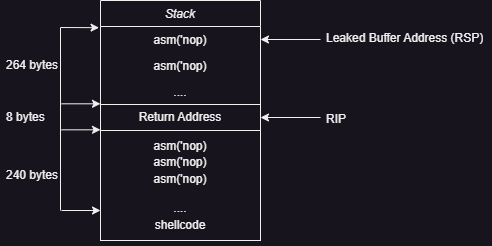

The diagram above was exported from draw.io. Its source (the exported page's mxGraphModel, read from the mxfile embedded in the PNG):
<mxGraphModel dx="696" dy="395" grid="1" gridSize="10" guides="1" tooltips="1" connect="1" arrows="1" fold="1" page="1" pageScale="1" pageWidth="827" pageHeight="1169" math="0" shadow="0">
  <root>
    <mxCell id="WIyWlLk6GJQsqaUBKTNV-0" />
    <mxCell id="WIyWlLk6GJQsqaUBKTNV-1" parent="WIyWlLk6GJQsqaUBKTNV-0" />
    <mxCell id="zkfFHV4jXpPFQw0GAbJ--0" value="Stack" style="swimlane;fontStyle=2;align=center;verticalAlign=top;childLayout=stackLayout;horizontal=1;startSize=26;horizontalStack=0;resizeParent=1;resizeLast=0;collapsible=1;marginBottom=0;rounded=0;shadow=0;strokeWidth=1;" parent="WIyWlLk6GJQsqaUBKTNV-1" vertex="1">
      <mxGeometry x="220" y="120" width="160" height="104" as="geometry">
        <mxRectangle x="220" y="120" width="160" height="26" as="alternateBounds" />
      </mxGeometry>
    </mxCell>
    <mxCell id="zkfFHV4jXpPFQw0GAbJ--1" value="asm('nop)" style="text;align=center;verticalAlign=top;spacingLeft=4;spacingRight=4;overflow=hidden;rotatable=0;points=[[0,0.5],[1,0.5]];portConstraint=eastwest;" parent="zkfFHV4jXpPFQw0GAbJ--0" vertex="1">
      <mxGeometry y="26" width="160" height="26" as="geometry" />
    </mxCell>
    <mxCell id="zkfFHV4jXpPFQw0GAbJ--2" value="asm('nop)" style="text;align=center;verticalAlign=top;spacingLeft=4;spacingRight=4;overflow=hidden;rotatable=0;points=[[0,0.5],[1,0.5]];portConstraint=eastwest;rounded=0;shadow=0;html=0;" parent="zkfFHV4jXpPFQw0GAbJ--0" vertex="1">
      <mxGeometry y="52" width="160" height="26" as="geometry" />
    </mxCell>
    <mxCell id="zkfFHV4jXpPFQw0GAbJ--3" value="...." style="text;align=center;verticalAlign=top;spacingLeft=4;spacingRight=4;overflow=hidden;rotatable=0;points=[[0,0.5],[1,0.5]];portConstraint=eastwest;rounded=0;shadow=0;html=0;" parent="zkfFHV4jXpPFQw0GAbJ--0" vertex="1">
      <mxGeometry y="78" width="160" height="26" as="geometry" />
    </mxCell>
    <mxCell id="G8IKwLSh3146LiPS4zvy-1" value="" style="endArrow=classic;html=1;rounded=0;entryX=1;entryY=0.5;entryDx=0;entryDy=0;" edge="1" parent="WIyWlLk6GJQsqaUBKTNV-1" target="zkfFHV4jXpPFQw0GAbJ--1">
      <mxGeometry width="50" height="50" relative="1" as="geometry">
        <mxPoint x="440" y="159" as="sourcePoint" />
        <mxPoint x="530" y="170" as="targetPoint" />
      </mxGeometry>
    </mxCell>
    <mxCell id="G8IKwLSh3146LiPS4zvy-4" value="Leaked Buffer Address (RSP)" style="text;strokeColor=none;fillColor=none;align=left;verticalAlign=middle;spacingLeft=4;spacingRight=4;overflow=hidden;points=[[0,0.5],[1,0.5]];portConstraint=eastwest;rotatable=0;whiteSpace=wrap;html=1;" vertex="1" parent="WIyWlLk6GJQsqaUBKTNV-1">
      <mxGeometry x="440" y="143" width="170" height="30" as="geometry" />
    </mxCell>
    <mxCell id="G8IKwLSh3146LiPS4zvy-6" value="Return Address" style="rounded=0;whiteSpace=wrap;html=1;" vertex="1" parent="WIyWlLk6GJQsqaUBKTNV-1">
      <mxGeometry x="220" y="224" width="160" height="26" as="geometry" />
    </mxCell>
    <mxCell id="G8IKwLSh3146LiPS4zvy-7" value="&lt;p style=&quot;line-height: 140%;&quot;&gt;asm('nop)&lt;br&gt;asm('nop)&lt;br&gt;asm('nop)&lt;/p&gt;&lt;p style=&quot;line-height: 140%;&quot;&gt;....&lt;br&gt;shellcode&lt;/p&gt;" style="rounded=0;whiteSpace=wrap;html=1;" vertex="1" parent="WIyWlLk6GJQsqaUBKTNV-1">
      <mxGeometry x="220" y="250" width="160" height="110" as="geometry" />
    </mxCell>
    <mxCell id="G8IKwLSh3146LiPS4zvy-9" value="" style="endArrow=classic;html=1;rounded=0;entryX=1;entryY=0.5;entryDx=0;entryDy=0;" edge="1" parent="WIyWlLk6GJQsqaUBKTNV-1" target="G8IKwLSh3146LiPS4zvy-6">
      <mxGeometry width="50" height="50" relative="1" as="geometry">
        <mxPoint x="440" y="237" as="sourcePoint" />
        <mxPoint x="510" y="260" as="targetPoint" />
      </mxGeometry>
    </mxCell>
    <mxCell id="G8IKwLSh3146LiPS4zvy-10" value="RIP" style="text;strokeColor=none;fillColor=none;align=left;verticalAlign=middle;spacingLeft=4;spacingRight=4;overflow=hidden;points=[[0,0.5],[1,0.5]];portConstraint=eastwest;rotatable=0;whiteSpace=wrap;html=1;" vertex="1" parent="WIyWlLk6GJQsqaUBKTNV-1">
      <mxGeometry x="440" y="224" width="170" height="30" as="geometry" />
    </mxCell>
    <mxCell id="G8IKwLSh3146LiPS4zvy-11" value="" style="endArrow=classic;html=1;rounded=0;entryX=-0.009;entryY=0.046;entryDx=0;entryDy=0;entryPerimeter=0;" edge="1" parent="WIyWlLk6GJQsqaUBKTNV-1" target="zkfFHV4jXpPFQw0GAbJ--1">
      <mxGeometry width="50" height="50" relative="1" as="geometry">
        <mxPoint x="180" y="147" as="sourcePoint" />
        <mxPoint x="200" y="160" as="targetPoint" />
      </mxGeometry>
    </mxCell>
    <mxCell id="G8IKwLSh3146LiPS4zvy-12" value="" style="endArrow=classic;html=1;rounded=0;entryX=-0.009;entryY=0.046;entryDx=0;entryDy=0;entryPerimeter=0;" edge="1" parent="WIyWlLk6GJQsqaUBKTNV-1">
      <mxGeometry width="50" height="50" relative="1" as="geometry">
        <mxPoint x="181" y="223.31" as="sourcePoint" />
        <mxPoint x="220" y="223.31" as="targetPoint" />
      </mxGeometry>
    </mxCell>
    <mxCell id="G8IKwLSh3146LiPS4zvy-13" value="" style="endArrow=none;html=1;rounded=0;" edge="1" parent="WIyWlLk6GJQsqaUBKTNV-1">
      <mxGeometry width="50" height="50" relative="1" as="geometry">
        <mxPoint x="180" y="330" as="sourcePoint" />
        <mxPoint x="180" y="147" as="targetPoint" />
      </mxGeometry>
    </mxCell>
    <mxCell id="G8IKwLSh3146LiPS4zvy-15" value="" style="endArrow=classic;html=1;rounded=0;entryX=-0.009;entryY=0.046;entryDx=0;entryDy=0;entryPerimeter=0;" edge="1" parent="WIyWlLk6GJQsqaUBKTNV-1">
      <mxGeometry width="50" height="50" relative="1" as="geometry">
        <mxPoint x="181" y="249.31" as="sourcePoint" />
        <mxPoint x="220" y="249.31" as="targetPoint" />
      </mxGeometry>
    </mxCell>
    <mxCell id="G8IKwLSh3146LiPS4zvy-16" value="" style="endArrow=classic;html=1;rounded=0;entryX=-0.009;entryY=0.046;entryDx=0;entryDy=0;entryPerimeter=0;" edge="1" parent="WIyWlLk6GJQsqaUBKTNV-1">
      <mxGeometry width="50" height="50" relative="1" as="geometry">
        <mxPoint x="181" y="330" as="sourcePoint" />
        <mxPoint x="220" y="330" as="targetPoint" />
      </mxGeometry>
    </mxCell>
    <mxCell id="G8IKwLSh3146LiPS4zvy-17" value="264 bytes" style="text;strokeColor=none;fillColor=none;align=left;verticalAlign=middle;spacingLeft=4;spacingRight=4;overflow=hidden;points=[[0,0.5],[1,0.5]];portConstraint=eastwest;rotatable=0;whiteSpace=wrap;html=1;" vertex="1" parent="WIyWlLk6GJQsqaUBKTNV-1">
      <mxGeometry x="120" y="170" width="70" height="30" as="geometry" />
    </mxCell>
    <mxCell id="G8IKwLSh3146LiPS4zvy-19" value="8 bytes" style="text;strokeColor=none;fillColor=none;align=left;verticalAlign=middle;spacingLeft=4;spacingRight=4;overflow=hidden;points=[[0,0.5],[1,0.5]];portConstraint=eastwest;rotatable=0;whiteSpace=wrap;html=1;" vertex="1" parent="WIyWlLk6GJQsqaUBKTNV-1">
      <mxGeometry x="120" y="222" width="70" height="30" as="geometry" />
    </mxCell>
    <mxCell id="G8IKwLSh3146LiPS4zvy-20" value="240 bytes" style="text;strokeColor=none;fillColor=none;align=left;verticalAlign=middle;spacingLeft=4;spacingRight=4;overflow=hidden;points=[[0,0.5],[1,0.5]];portConstraint=eastwest;rotatable=0;whiteSpace=wrap;html=1;" vertex="1" parent="WIyWlLk6GJQsqaUBKTNV-1">
      <mxGeometry x="120" y="280" width="70" height="30" as="geometry" />
    </mxCell>
  </root>
</mxGraphModel>